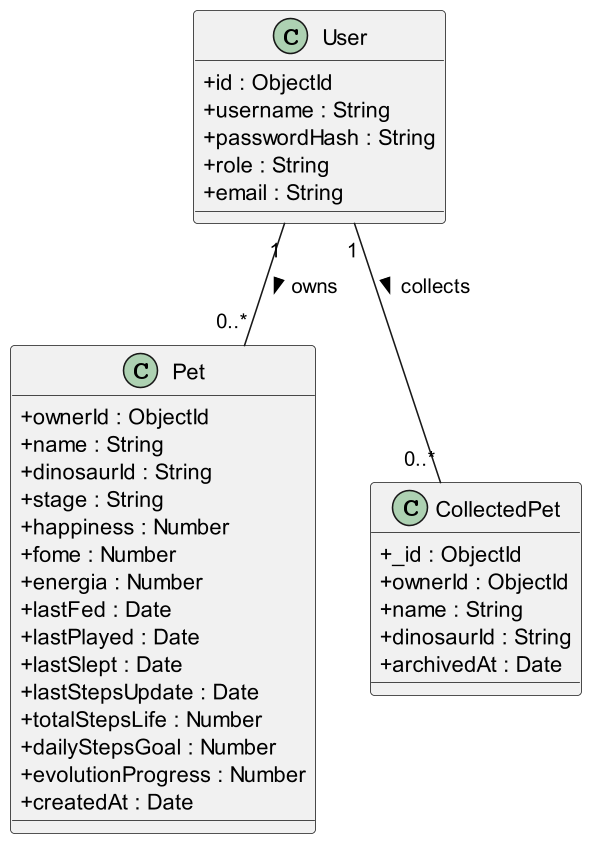

The diagram above was rendered by PlantUML. Its source (embedded in the PNG):
@startuml
!pragma diagramType class
skinparam dpi 150
skinparam classAttributeIconSize 0

class User {
  +id : ObjectId
  +username : String
  +passwordHash : String
  +role : String
  +email : String
}

class Pet {
  +ownerId : ObjectId
  +name : String
  +dinosaurId : String
  +stage : String
  +happiness : Number
  +fome : Number
  +energia : Number
  +lastFed : Date
  +lastPlayed : Date
  +lastSlept : Date
  +lastStepsUpdate : Date
  +totalStepsLife : Number
  +dailyStepsGoal : Number
  +evolutionProgress : Number
  +createdAt : Date
}

class CollectedPet {
  +_id : ObjectId
  +ownerId : ObjectId
  +name : String
  +dinosaurId : String
  +archivedAt : Date
}

' Relações
User "1" -- "0..*" Pet : owns >
User "1" -- "0..*" CollectedPet : collects >

@enduml